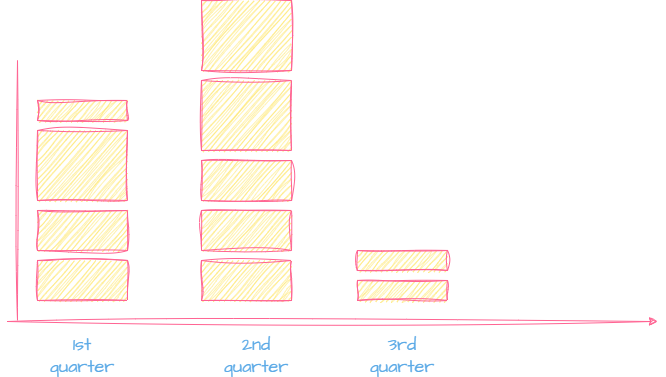

The diagram above was exported from draw.io. Its source (the exported page's mxGraphModel, read from the mxfile embedded in the PNG):
<mxGraphModel dx="123" dy="825" grid="1" gridSize="10" guides="1" tooltips="1" connect="1" arrows="1" fold="1" page="1" pageScale="1" pageWidth="850" pageHeight="1100" math="0" shadow="0">
  <root>
    <mxCell id="0" />
    <mxCell id="1" parent="0" />
    <mxCell id="2" value="" style="rounded=0;whiteSpace=wrap;html=1;sketch=1;hachureGap=4;jiggle=2;curveFitting=1;fontFamily=Architects Daughter;fontSource=https%3A%2F%2Ffonts.googleapis.com%2Fcss%3Ffamily%3DArchitects%2BDaughter;fontSize=20;labelBackgroundColor=none;fillColor=#FFE45E;strokeColor=#FF6392;fontColor=#5AA9E6;" vertex="1" parent="1">
      <mxGeometry x="190" y="180" width="90" height="70" as="geometry" />
    </mxCell>
    <mxCell id="4" value="" style="endArrow=classic;html=1;rounded=0;sketch=1;hachureGap=4;jiggle=2;curveFitting=1;fontFamily=Architects Daughter;fontSource=https%3A%2F%2Ffonts.googleapis.com%2Fcss%3Ffamily%3DArchitects%2BDaughter;fontSize=16;labelBackgroundColor=none;strokeColor=#FF6392;fontColor=default;" edge="1" parent="1">
      <mxGeometry width="50" height="50" relative="1" as="geometry">
        <mxPoint x="160" y="371" as="sourcePoint" />
        <mxPoint x="810" y="371" as="targetPoint" />
      </mxGeometry>
    </mxCell>
    <mxCell id="5" value="" style="endArrow=none;html=1;rounded=0;sketch=1;hachureGap=4;jiggle=2;curveFitting=1;fontFamily=Architects Daughter;fontSource=https%3A%2F%2Ffonts.googleapis.com%2Fcss%3Ffamily%3DArchitects%2BDaughter;fontSize=16;labelBackgroundColor=none;strokeColor=#FF6392;fontColor=default;" edge="1" parent="1">
      <mxGeometry width="50" height="50" relative="1" as="geometry">
        <mxPoint x="170" y="370" as="sourcePoint" />
        <mxPoint x="170" y="110" as="targetPoint" />
      </mxGeometry>
    </mxCell>
    <mxCell id="6" value="" style="rounded=0;whiteSpace=wrap;html=1;sketch=1;hachureGap=4;jiggle=2;curveFitting=1;fontFamily=Architects Daughter;fontSource=https%3A%2F%2Ffonts.googleapis.com%2Fcss%3Ffamily%3DArchitects%2BDaughter;fontSize=20;labelBackgroundColor=none;fillColor=#FFE45E;strokeColor=#FF6392;fontColor=#5AA9E6;" vertex="1" parent="1">
      <mxGeometry x="190" y="150" width="90" height="20" as="geometry" />
    </mxCell>
    <mxCell id="7" value="" style="rounded=0;whiteSpace=wrap;html=1;sketch=1;hachureGap=4;jiggle=2;curveFitting=1;fontFamily=Architects Daughter;fontSource=https%3A%2F%2Ffonts.googleapis.com%2Fcss%3Ffamily%3DArchitects%2BDaughter;fontSize=20;labelBackgroundColor=none;fillColor=#FFE45E;strokeColor=#FF6392;fontColor=#5AA9E6;" vertex="1" parent="1">
      <mxGeometry x="190" y="310" width="90" height="40" as="geometry" />
    </mxCell>
    <mxCell id="30" value="1st&lt;br&gt;quarter" style="text;html=1;align=center;verticalAlign=middle;whiteSpace=wrap;rounded=0;fontSize=18;fontFamily=Architects Daughter;labelBackgroundColor=none;fontColor=#5AA9E6;" vertex="1" parent="1">
      <mxGeometry x="185" y="390" width="100" height="30" as="geometry" />
    </mxCell>
    <mxCell id="33" value="" style="rounded=0;whiteSpace=wrap;html=1;sketch=1;hachureGap=4;jiggle=2;curveFitting=1;fontFamily=Architects Daughter;fontSource=https%3A%2F%2Ffonts.googleapis.com%2Fcss%3Ffamily%3DArchitects%2BDaughter;fontSize=20;labelBackgroundColor=none;fillColor=#FFE45E;strokeColor=#FF6392;fontColor=#5AA9E6;" vertex="1" parent="1">
      <mxGeometry x="190" y="260" width="90" height="40" as="geometry" />
    </mxCell>
    <mxCell id="34" value="" style="rounded=0;whiteSpace=wrap;html=1;sketch=1;hachureGap=4;jiggle=2;curveFitting=1;fontFamily=Architects Daughter;fontSource=https%3A%2F%2Ffonts.googleapis.com%2Fcss%3Ffamily%3DArchitects%2BDaughter;fontSize=20;labelBackgroundColor=none;fillColor=#FFE45E;strokeColor=#FF6392;fontColor=#5AA9E6;" vertex="1" parent="1">
      <mxGeometry x="354" y="130" width="90" height="70" as="geometry" />
    </mxCell>
    <mxCell id="36" value="" style="rounded=0;whiteSpace=wrap;html=1;sketch=1;hachureGap=4;jiggle=2;curveFitting=1;fontFamily=Architects Daughter;fontSource=https%3A%2F%2Ffonts.googleapis.com%2Fcss%3Ffamily%3DArchitects%2BDaughter;fontSize=20;labelBackgroundColor=none;fillColor=#FFE45E;strokeColor=#FF6392;fontColor=#5AA9E6;" vertex="1" parent="1">
      <mxGeometry x="354" y="310" width="90" height="40" as="geometry" />
    </mxCell>
    <mxCell id="37" value="" style="rounded=0;whiteSpace=wrap;html=1;sketch=1;hachureGap=4;jiggle=2;curveFitting=1;fontFamily=Architects Daughter;fontSource=https%3A%2F%2Ffonts.googleapis.com%2Fcss%3Ffamily%3DArchitects%2BDaughter;fontSize=20;labelBackgroundColor=none;fillColor=#FFE45E;strokeColor=#FF6392;fontColor=#5AA9E6;" vertex="1" parent="1">
      <mxGeometry x="354" y="260" width="90" height="40" as="geometry" />
    </mxCell>
    <mxCell id="38" value="" style="rounded=0;whiteSpace=wrap;html=1;sketch=1;hachureGap=4;jiggle=2;curveFitting=1;fontFamily=Architects Daughter;fontSource=https%3A%2F%2Ffonts.googleapis.com%2Fcss%3Ffamily%3DArchitects%2BDaughter;fontSize=20;labelBackgroundColor=none;fillColor=#FFE45E;strokeColor=#FF6392;fontColor=#5AA9E6;" vertex="1" parent="1">
      <mxGeometry x="354" y="210" width="90" height="40" as="geometry" />
    </mxCell>
    <mxCell id="39" value="" style="rounded=0;whiteSpace=wrap;html=1;sketch=1;hachureGap=4;jiggle=2;curveFitting=1;fontFamily=Architects Daughter;fontSource=https%3A%2F%2Ffonts.googleapis.com%2Fcss%3Ffamily%3DArchitects%2BDaughter;fontSize=20;labelBackgroundColor=none;fillColor=#FFE45E;strokeColor=#FF6392;fontColor=#5AA9E6;" vertex="1" parent="1">
      <mxGeometry x="354" y="50" width="90" height="70" as="geometry" />
    </mxCell>
    <mxCell id="40" value="" style="rounded=0;whiteSpace=wrap;html=1;sketch=1;hachureGap=4;jiggle=2;curveFitting=1;fontFamily=Architects Daughter;fontSource=https%3A%2F%2Ffonts.googleapis.com%2Fcss%3Ffamily%3DArchitects%2BDaughter;fontSize=20;labelBackgroundColor=none;fillColor=#FFE45E;strokeColor=#FF6392;fontColor=#5AA9E6;" vertex="1" parent="1">
      <mxGeometry x="510" y="330" width="90" height="20" as="geometry" />
    </mxCell>
    <mxCell id="41" value="" style="rounded=0;whiteSpace=wrap;html=1;sketch=1;hachureGap=4;jiggle=2;curveFitting=1;fontFamily=Architects Daughter;fontSource=https%3A%2F%2Ffonts.googleapis.com%2Fcss%3Ffamily%3DArchitects%2BDaughter;fontSize=20;labelBackgroundColor=none;fillColor=#FFE45E;strokeColor=#FF6392;fontColor=#5AA9E6;" vertex="1" parent="1">
      <mxGeometry x="510" y="300" width="90" height="20" as="geometry" />
    </mxCell>
    <mxCell id="45" value="3rd quarter" style="text;html=1;align=center;verticalAlign=middle;whiteSpace=wrap;rounded=0;fontSize=18;fontFamily=Architects Daughter;labelBackgroundColor=none;fontColor=#5AA9E6;" vertex="1" parent="1">
      <mxGeometry x="505" y="390" width="100" height="30" as="geometry" />
    </mxCell>
    <mxCell id="47" value="2nd quarter" style="text;html=1;align=center;verticalAlign=middle;whiteSpace=wrap;rounded=0;fontSize=18;fontFamily=Architects Daughter;labelBackgroundColor=none;fontColor=#5AA9E6;" vertex="1" parent="1">
      <mxGeometry x="359" y="390" width="100" height="30" as="geometry" />
    </mxCell>
  </root>
</mxGraphModel>